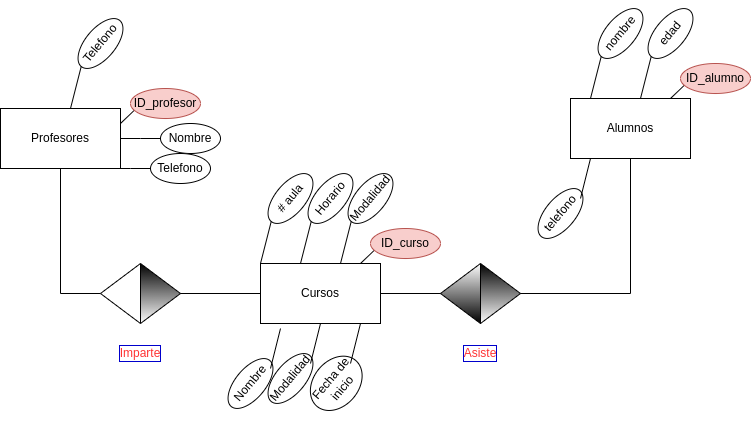

The diagram above was exported from draw.io. Its source (the exported page's mxGraphModel, read from the mxfile embedded in the PNG):
<mxGraphModel dx="1038" dy="547" grid="1" gridSize="10" guides="1" tooltips="1" connect="1" arrows="1" fold="1" page="1" pageScale="1" pageWidth="827" pageHeight="1169" math="0" shadow="0">
  <root>
    <mxCell id="0" />
    <mxCell id="1" parent="0" />
    <mxCell id="nIi5V4cSV7jOGaN3vgX7-1" value="Profesores" style="rounded=0;whiteSpace=wrap;html=1;" vertex="1" parent="1">
      <mxGeometry x="40" y="190" width="120" height="60" as="geometry" />
    </mxCell>
    <mxCell id="nIi5V4cSV7jOGaN3vgX7-4" value="Cursos" style="whiteSpace=wrap;html=1;rounded=0;" vertex="1" parent="1">
      <mxGeometry x="300" y="345" width="120" height="60" as="geometry" />
    </mxCell>
    <mxCell id="nIi5V4cSV7jOGaN3vgX7-8" value="Alumnos" style="whiteSpace=wrap;html=1;rounded=0;" vertex="1" parent="1">
      <mxGeometry x="610" y="180" width="120" height="60" as="geometry" />
    </mxCell>
    <mxCell id="nIi5V4cSV7jOGaN3vgX7-10" value="" style="endArrow=none;html=1;rounded=0;entryX=0;entryY=0.5;entryDx=0;entryDy=0;exitX=1;exitY=0.5;exitDx=0;exitDy=0;" edge="1" parent="1" target="nIi5V4cSV7jOGaN3vgX7-4">
      <mxGeometry width="50" height="50" relative="1" as="geometry">
        <mxPoint x="200" y="375" as="sourcePoint" />
        <mxPoint x="260" y="345" as="targetPoint" />
      </mxGeometry>
    </mxCell>
    <mxCell id="nIi5V4cSV7jOGaN3vgX7-11" value="" style="endArrow=none;html=1;rounded=0;entryX=0;entryY=0.5;entryDx=0;entryDy=0;exitX=1;exitY=0.5;exitDx=0;exitDy=0;" edge="1" parent="1" source="nIi5V4cSV7jOGaN3vgX7-4">
      <mxGeometry width="50" height="50" relative="1" as="geometry">
        <mxPoint x="430" y="400" as="sourcePoint" />
        <mxPoint x="500" y="375" as="targetPoint" />
      </mxGeometry>
    </mxCell>
    <mxCell id="nIi5V4cSV7jOGaN3vgX7-12" value="" style="endArrow=none;html=1;rounded=0;exitX=1;exitY=0.5;exitDx=0;exitDy=0;entryX=0.5;entryY=1;entryDx=0;entryDy=0;" edge="1" parent="1" target="nIi5V4cSV7jOGaN3vgX7-8">
      <mxGeometry width="50" height="50" relative="1" as="geometry">
        <mxPoint x="550" y="375" as="sourcePoint" />
        <mxPoint x="670" y="270" as="targetPoint" />
        <Array as="points">
          <mxPoint x="670" y="375" />
        </Array>
      </mxGeometry>
    </mxCell>
    <mxCell id="nIi5V4cSV7jOGaN3vgX7-13" value="" style="endArrow=none;html=1;rounded=0;entryX=0;entryY=0.5;entryDx=0;entryDy=0;exitX=0.5;exitY=1;exitDx=0;exitDy=0;" edge="1" parent="1" source="nIi5V4cSV7jOGaN3vgX7-1">
      <mxGeometry width="50" height="50" relative="1" as="geometry">
        <mxPoint x="90" y="280" as="sourcePoint" />
        <mxPoint x="150" y="375" as="targetPoint" />
        <Array as="points">
          <mxPoint x="100" y="375" />
        </Array>
      </mxGeometry>
    </mxCell>
    <mxCell id="nIi5V4cSV7jOGaN3vgX7-19" value="" style="triangle;whiteSpace=wrap;html=1;labelBackgroundColor=#7F00FF;labelBorderColor=#0000CC;strokeColor=#000000;fillColor=default;gradientColor=#000000;gradientDirection=north;" vertex="1" parent="1">
      <mxGeometry x="180" y="345" width="40" height="60" as="geometry" />
    </mxCell>
    <mxCell id="nIi5V4cSV7jOGaN3vgX7-20" value="" style="triangle;whiteSpace=wrap;html=1;labelBackgroundColor=#7F00FF;labelBorderColor=#0000CC;strokeColor=#000000;fillColor=default;gradientColor=none;gradientDirection=north;rotation=-180;" vertex="1" parent="1">
      <mxGeometry x="140" y="345" width="40" height="60" as="geometry" />
    </mxCell>
    <mxCell id="nIi5V4cSV7jOGaN3vgX7-22" value="" style="triangle;whiteSpace=wrap;html=1;labelBackgroundColor=#7F00FF;labelBorderColor=#0000CC;strokeColor=#000000;fillColor=default;gradientColor=#000000;gradientDirection=north;" vertex="1" parent="1">
      <mxGeometry x="520" y="345" width="40" height="60" as="geometry" />
    </mxCell>
    <mxCell id="nIi5V4cSV7jOGaN3vgX7-23" value="" style="triangle;whiteSpace=wrap;html=1;labelBackgroundColor=#7F00FF;labelBorderColor=#0000CC;strokeColor=#000000;fillColor=default;gradientColor=#000000;gradientDirection=north;rotation=-180;" vertex="1" parent="1">
      <mxGeometry x="480" y="345" width="40" height="60" as="geometry" />
    </mxCell>
    <mxCell id="nIi5V4cSV7jOGaN3vgX7-25" value="Imparte" style="text;html=1;strokeColor=none;fillColor=none;align=center;verticalAlign=middle;whiteSpace=wrap;rounded=0;labelBackgroundColor=#FFFFFF;labelBorderColor=#0000CC;fontColor=#FF3333;" vertex="1" parent="1">
      <mxGeometry x="150" y="420" width="60" height="30" as="geometry" />
    </mxCell>
    <mxCell id="nIi5V4cSV7jOGaN3vgX7-27" value="Asiste" style="text;html=1;strokeColor=none;fillColor=none;align=center;verticalAlign=middle;whiteSpace=wrap;rounded=0;labelBackgroundColor=#FFFFFF;labelBorderColor=#0000CC;fontColor=#FF3333;" vertex="1" parent="1">
      <mxGeometry x="490" y="420" width="60" height="30" as="geometry" />
    </mxCell>
    <mxCell id="nIi5V4cSV7jOGaN3vgX7-31" value="" style="endArrow=none;html=1;rounded=0;fontColor=none;exitX=1;exitY=0.25;exitDx=0;exitDy=0;entryX=-0.029;entryY=0.695;entryDx=0;entryDy=0;entryPerimeter=0;" edge="1" parent="1" source="nIi5V4cSV7jOGaN3vgX7-1">
      <mxGeometry width="50" height="50" relative="1" as="geometry">
        <mxPoint x="160" y="250" as="sourcePoint" />
        <mxPoint x="177.97000000000003" y="187.79999999999995" as="targetPoint" />
      </mxGeometry>
    </mxCell>
    <mxCell id="nIi5V4cSV7jOGaN3vgX7-37" value="ID_profesor" style="ellipse;whiteSpace=wrap;html=1;labelBackgroundColor=none;labelBorderColor=none;strokeColor=#b85450;fillColor=#f8cecc;gradientDirection=north;" vertex="1" parent="1">
      <mxGeometry x="170" y="170" width="70" height="30" as="geometry" />
    </mxCell>
    <mxCell id="nIi5V4cSV7jOGaN3vgX7-38" value="Nombre" style="ellipse;whiteSpace=wrap;html=1;labelBackgroundColor=none;labelBorderColor=none;fontColor=default;strokeColor=default;fillColor=default;gradientColor=#FFFFFF;gradientDirection=north;" vertex="1" parent="1">
      <mxGeometry x="200" y="205" width="60" height="30" as="geometry" />
    </mxCell>
    <mxCell id="nIi5V4cSV7jOGaN3vgX7-39" value="" style="endArrow=none;html=1;rounded=0;fontColor=none;exitX=1;exitY=0.5;exitDx=0;exitDy=0;entryX=0;entryY=0.5;entryDx=0;entryDy=0;" edge="1" parent="1" source="nIi5V4cSV7jOGaN3vgX7-1" target="nIi5V4cSV7jOGaN3vgX7-38">
      <mxGeometry width="50" height="50" relative="1" as="geometry">
        <mxPoint x="170" y="215" as="sourcePoint" />
        <mxPoint x="187.97000000000003" y="197.79999999999995" as="targetPoint" />
        <Array as="points">
          <mxPoint x="180" y="220" />
        </Array>
      </mxGeometry>
    </mxCell>
    <mxCell id="nIi5V4cSV7jOGaN3vgX7-43" value="Telefono&lt;span style=&quot;color: rgba(0, 0, 0, 0); font-family: monospace; font-size: 0px; text-align: start;&quot;&gt;%3CmxGraphModel%3E%3Croot%3E%3CmxCell%20id%3D%220%22%2F%3E%3CmxCell%20id%3D%221%22%20parent%3D%220%22%2F%3E%3CmxCell%20id%3D%222%22%20value%3D%22Nombre%22%20style%3D%22ellipse%3BwhiteSpace%3Dwrap%3Bhtml%3D1%3BlabelBackgroundColor%3Dnone%3BlabelBorderColor%3Dnone%3BfontColor%3Ddefault%3BstrokeColor%3Ddefault%3BfillColor%3Ddefault%3BgradientColor%3D%23FFFFFF%3BgradientDirection%3Dnorth%3B%22%20vertex%3D%221%22%20parent%3D%221%22%3E%3CmxGeometry%20x%3D%22200%22%20y%3D%22205%22%20width%3D%2260%22%20height%3D%2230%22%20as%3D%22geometry%22%2F%3E%3C%2FmxCell%3E%3CmxCell%20id%3D%223%22%20value%3D%22%22%20style%3D%22endArrow%3Dnone%3Bhtml%3D1%3Brounded%3D0%3BfontColor%3Dnone%3BexitX%3D1%3BexitY%3D0.5%3BexitDx%3D0%3BexitDy%3D0%3BentryX%3D0%3BentryY%3D0.5%3BentryDx%3D0%3BentryDy%3D0%3B%22%20edge%3D%221%22%20target%3D%222%22%20parent%3D%221%22%3E%3CmxGeometry%20width%3D%2250%22%20height%3D%2250%22%20relative%3D%221%22%20as%3D%22geometry%22%3E%3CmxPoint%20x%3D%22160%22%20y%3D%22220%22%20as%3D%22sourcePoint%22%2F%3E%3CmxPoint%20x%3D%22187.97000000000003%22%20y%3D%22197.79999999999995%22%20as%3D%22targetPoint%22%2F%3E%3CArray%20as%3D%22points%22%3E%3CmxPoint%20x%3D%22180%22%20y%3D%22220%22%2F%3E%3C%2FArray%3E%3C%2FmxGeometry%3E%3C%2FmxCell%3E%3C%2Froot%3E%3C%2FmxGraphModel%3E&lt;/span&gt;" style="ellipse;whiteSpace=wrap;html=1;labelBackgroundColor=none;labelBorderColor=none;fontColor=default;strokeColor=default;fillColor=default;gradientColor=#FFFFFF;gradientDirection=north;" vertex="1" parent="1">
      <mxGeometry x="190" y="235" width="60" height="30" as="geometry" />
    </mxCell>
    <mxCell id="nIi5V4cSV7jOGaN3vgX7-44" value="" style="endArrow=none;html=1;rounded=0;fontColor=none;exitX=1;exitY=0.5;exitDx=0;exitDy=0;entryX=0;entryY=0.5;entryDx=0;entryDy=0;" edge="1" parent="1" target="nIi5V4cSV7jOGaN3vgX7-43">
      <mxGeometry width="50" height="50" relative="1" as="geometry">
        <mxPoint x="150" y="250" as="sourcePoint" />
        <mxPoint x="177.97000000000003" y="227.79999999999995" as="targetPoint" />
        <Array as="points">
          <mxPoint x="170" y="250" />
        </Array>
      </mxGeometry>
    </mxCell>
    <mxCell id="nIi5V4cSV7jOGaN3vgX7-45" value="Telefono&lt;span style=&quot;color: rgba(0, 0, 0, 0); font-family: monospace; font-size: 0px; text-align: start;&quot;&gt;%3CmxGraphModel%3E%3Croot%3E%3CmxCell%20id%3D%220%22%2F%3E%3CmxCell%20id%3D%221%22%20parent%3D%220%22%2F%3E%3CmxCell%20id%3D%222%22%20value%3D%22Nombre%22%20style%3D%22ellipse%3BwhiteSpace%3Dwrap%3Bhtml%3D1%3BlabelBackgroundColor%3Dnone%3BlabelBorderColor%3Dnone%3BfontColor%3Ddefault%3BstrokeColor%3Ddefault%3BfillColor%3Ddefault%3BgradientColor%3D%23FFFFFF%3BgradientDirection%3Dnorth%3B%22%20vertex%3D%221%22%20parent%3D%221%22%3E%3CmxGeometry%20x%3D%22200%22%20y%3D%22205%22%20width%3D%2260%22%20height%3D%2230%22%20as%3D%22geometry%22%2F%3E%3C%2FmxCell%3E%3CmxCell%20id%3D%223%22%20value%3D%22%22%20style%3D%22endArrow%3Dnone%3Bhtml%3D1%3Brounded%3D0%3BfontColor%3Dnone%3BexitX%3D1%3BexitY%3D0.5%3BexitDx%3D0%3BexitDy%3D0%3BentryX%3D0%3BentryY%3D0.5%3BentryDx%3D0%3BentryDy%3D0%3B%22%20edge%3D%221%22%20target%3D%222%22%20parent%3D%221%22%3E%3CmxGeometry%20width%3D%2250%22%20height%3D%2250%22%20relative%3D%221%22%20as%3D%22geometry%22%3E%3CmxPoint%20x%3D%22160%22%20y%3D%22220%22%20as%3D%22sourcePoint%22%2F%3E%3CmxPoint%20x%3D%22187.97000000000003%22%20y%3D%22197.79999999999995%22%20as%3D%22targetPoint%22%2F%3E%3CArray%20as%3D%22points%22%3E%3CmxPoint%20x%3D%22180%22%20y%3D%22220%22%2F%3E%3C%2FArray%3E%3C%2FmxGeometry%3E%3C%2FmxCell%3E%3C%2Froot%3E%3C%2FmxGraphModel%3E&lt;/span&gt;" style="ellipse;whiteSpace=wrap;html=1;labelBackgroundColor=none;labelBorderColor=none;fontColor=default;strokeColor=default;fillColor=default;gradientColor=#FFFFFF;gradientDirection=north;rotation=-50;" vertex="1" parent="1">
      <mxGeometry x="110" y="110" width="60" height="30" as="geometry" />
    </mxCell>
    <mxCell id="nIi5V4cSV7jOGaN3vgX7-47" value="" style="endArrow=none;html=1;rounded=0;fontColor=default;entryX=0;entryY=0.5;entryDx=0;entryDy=0;" edge="1" parent="1" target="nIi5V4cSV7jOGaN3vgX7-45">
      <mxGeometry width="50" height="50" relative="1" as="geometry">
        <mxPoint x="110" y="190" as="sourcePoint" />
        <mxPoint x="150" y="160" as="targetPoint" />
      </mxGeometry>
    </mxCell>
    <mxCell id="nIi5V4cSV7jOGaN3vgX7-48" value="" style="endArrow=none;html=1;rounded=0;fontColor=none;exitX=1;exitY=0.25;exitDx=0;exitDy=0;entryX=-0.029;entryY=0.695;entryDx=0;entryDy=0;entryPerimeter=0;" edge="1" parent="1">
      <mxGeometry width="50" height="50" relative="1" as="geometry">
        <mxPoint x="400" y="345" as="sourcePoint" />
        <mxPoint x="417.97" y="327.79999999999995" as="targetPoint" />
      </mxGeometry>
    </mxCell>
    <mxCell id="nIi5V4cSV7jOGaN3vgX7-49" value="ID_curso" style="ellipse;whiteSpace=wrap;html=1;labelBackgroundColor=none;labelBorderColor=none;strokeColor=#b85450;fillColor=#f8cecc;gradientDirection=north;" vertex="1" parent="1">
      <mxGeometry x="410" y="310" width="70" height="30" as="geometry" />
    </mxCell>
    <mxCell id="nIi5V4cSV7jOGaN3vgX7-50" value="Modalidad" style="ellipse;whiteSpace=wrap;html=1;labelBackgroundColor=none;labelBorderColor=none;fontColor=default;strokeColor=default;fillColor=default;gradientColor=#FFFFFF;gradientDirection=north;rotation=-50;" vertex="1" parent="1">
      <mxGeometry x="380" y="265" width="60" height="30" as="geometry" />
    </mxCell>
    <mxCell id="nIi5V4cSV7jOGaN3vgX7-51" value="" style="endArrow=none;html=1;rounded=0;fontColor=default;entryX=0;entryY=0.5;entryDx=0;entryDy=0;" edge="1" parent="1" target="nIi5V4cSV7jOGaN3vgX7-50">
      <mxGeometry width="50" height="50" relative="1" as="geometry">
        <mxPoint x="380" y="345" as="sourcePoint" />
        <mxPoint x="420" y="315" as="targetPoint" />
      </mxGeometry>
    </mxCell>
    <mxCell id="nIi5V4cSV7jOGaN3vgX7-52" value="Horario" style="ellipse;whiteSpace=wrap;html=1;labelBackgroundColor=none;labelBorderColor=none;fontColor=default;strokeColor=default;fillColor=default;gradientColor=#FFFFFF;gradientDirection=north;rotation=-50;" vertex="1" parent="1">
      <mxGeometry x="340" y="265" width="60" height="30" as="geometry" />
    </mxCell>
    <mxCell id="nIi5V4cSV7jOGaN3vgX7-53" value="" style="endArrow=none;html=1;rounded=0;fontColor=default;entryX=0;entryY=0.5;entryDx=0;entryDy=0;" edge="1" parent="1" target="nIi5V4cSV7jOGaN3vgX7-52">
      <mxGeometry width="50" height="50" relative="1" as="geometry">
        <mxPoint x="340" y="345" as="sourcePoint" />
        <mxPoint x="380" y="315" as="targetPoint" />
      </mxGeometry>
    </mxCell>
    <mxCell id="nIi5V4cSV7jOGaN3vgX7-54" value="# aula" style="ellipse;whiteSpace=wrap;html=1;labelBackgroundColor=none;labelBorderColor=none;fontColor=default;strokeColor=default;fillColor=default;gradientColor=#FFFFFF;gradientDirection=north;rotation=-50;" vertex="1" parent="1">
      <mxGeometry x="300" y="265" width="60" height="30" as="geometry" />
    </mxCell>
    <mxCell id="nIi5V4cSV7jOGaN3vgX7-55" value="" style="endArrow=none;html=1;rounded=0;fontColor=default;entryX=0;entryY=0.5;entryDx=0;entryDy=0;" edge="1" parent="1" target="nIi5V4cSV7jOGaN3vgX7-54">
      <mxGeometry width="50" height="50" relative="1" as="geometry">
        <mxPoint x="300" y="345" as="sourcePoint" />
        <mxPoint x="340" y="315" as="targetPoint" />
      </mxGeometry>
    </mxCell>
    <mxCell id="nIi5V4cSV7jOGaN3vgX7-56" value="Nombre" style="ellipse;whiteSpace=wrap;html=1;labelBackgroundColor=none;labelBorderColor=none;fontColor=default;strokeColor=default;fillColor=default;gradientColor=#FFFFFF;gradientDirection=north;rotation=-50;" vertex="1" parent="1">
      <mxGeometry x="260" y="450" width="60" height="30" as="geometry" />
    </mxCell>
    <mxCell id="nIi5V4cSV7jOGaN3vgX7-58" value="" style="endArrow=none;html=1;rounded=0;fontColor=default;" edge="1" parent="1">
      <mxGeometry width="50" height="50" relative="1" as="geometry">
        <mxPoint x="310" y="450" as="sourcePoint" />
        <mxPoint x="320" y="410" as="targetPoint" />
      </mxGeometry>
    </mxCell>
    <mxCell id="nIi5V4cSV7jOGaN3vgX7-59" value="Modalidad" style="ellipse;whiteSpace=wrap;html=1;labelBackgroundColor=none;labelBorderColor=none;fontColor=default;strokeColor=default;fillColor=default;gradientColor=#FFFFFF;gradientDirection=north;rotation=-50;" vertex="1" parent="1">
      <mxGeometry x="300" y="445" width="60" height="30" as="geometry" />
    </mxCell>
    <mxCell id="nIi5V4cSV7jOGaN3vgX7-60" value="" style="endArrow=none;html=1;rounded=0;fontColor=default;" edge="1" parent="1">
      <mxGeometry width="50" height="50" relative="1" as="geometry">
        <mxPoint x="350" y="445" as="sourcePoint" />
        <mxPoint x="360" y="405" as="targetPoint" />
      </mxGeometry>
    </mxCell>
    <mxCell id="nIi5V4cSV7jOGaN3vgX7-63" value="Fecha de inicio" style="ellipse;whiteSpace=wrap;html=1;labelBackgroundColor=none;labelBorderColor=none;fontColor=default;strokeColor=default;fillColor=default;gradientColor=#FFFFFF;gradientDirection=north;rotation=-50;" vertex="1" parent="1">
      <mxGeometry x="345.75" y="442.32" width="60" height="45" as="geometry" />
    </mxCell>
    <mxCell id="nIi5V4cSV7jOGaN3vgX7-64" value="" style="endArrow=none;html=1;rounded=0;fontColor=default;" edge="1" parent="1">
      <mxGeometry width="50" height="50" relative="1" as="geometry">
        <mxPoint x="390" y="445" as="sourcePoint" />
        <mxPoint x="400" y="405" as="targetPoint" />
      </mxGeometry>
    </mxCell>
    <mxCell id="nIi5V4cSV7jOGaN3vgX7-67" value="" style="endArrow=none;html=1;rounded=0;fontColor=none;exitX=1;exitY=0.25;exitDx=0;exitDy=0;entryX=-0.029;entryY=0.695;entryDx=0;entryDy=0;entryPerimeter=0;" edge="1" parent="1">
      <mxGeometry width="50" height="50" relative="1" as="geometry">
        <mxPoint x="710" y="180" as="sourcePoint" />
        <mxPoint x="727.97" y="162.79999999999995" as="targetPoint" />
      </mxGeometry>
    </mxCell>
    <mxCell id="nIi5V4cSV7jOGaN3vgX7-68" value="ID_alumno" style="ellipse;whiteSpace=wrap;html=1;labelBackgroundColor=none;labelBorderColor=none;strokeColor=#b85450;fillColor=#f8cecc;gradientDirection=north;" vertex="1" parent="1">
      <mxGeometry x="720" y="145" width="70" height="30" as="geometry" />
    </mxCell>
    <mxCell id="nIi5V4cSV7jOGaN3vgX7-69" value="edad" style="ellipse;whiteSpace=wrap;html=1;labelBackgroundColor=none;labelBorderColor=none;fontColor=default;strokeColor=default;fillColor=default;gradientColor=#FFFFFF;gradientDirection=north;rotation=-50;" vertex="1" parent="1">
      <mxGeometry x="680" y="100" width="60" height="30" as="geometry" />
    </mxCell>
    <mxCell id="nIi5V4cSV7jOGaN3vgX7-70" value="" style="endArrow=none;html=1;rounded=0;fontColor=default;entryX=0;entryY=0.5;entryDx=0;entryDy=0;" edge="1" parent="1" target="nIi5V4cSV7jOGaN3vgX7-69">
      <mxGeometry width="50" height="50" relative="1" as="geometry">
        <mxPoint x="680" y="180" as="sourcePoint" />
        <mxPoint x="720" y="150" as="targetPoint" />
      </mxGeometry>
    </mxCell>
    <mxCell id="nIi5V4cSV7jOGaN3vgX7-71" value="nombre" style="ellipse;whiteSpace=wrap;html=1;labelBackgroundColor=none;labelBorderColor=none;fontColor=default;strokeColor=default;fillColor=default;gradientColor=#FFFFFF;gradientDirection=north;rotation=-50;" vertex="1" parent="1">
      <mxGeometry x="630" y="100" width="60" height="30" as="geometry" />
    </mxCell>
    <mxCell id="nIi5V4cSV7jOGaN3vgX7-72" value="" style="endArrow=none;html=1;rounded=0;fontColor=default;entryX=0;entryY=0.5;entryDx=0;entryDy=0;" edge="1" parent="1" target="nIi5V4cSV7jOGaN3vgX7-71">
      <mxGeometry width="50" height="50" relative="1" as="geometry">
        <mxPoint x="630" y="180" as="sourcePoint" />
        <mxPoint x="670" y="150" as="targetPoint" />
      </mxGeometry>
    </mxCell>
    <mxCell id="nIi5V4cSV7jOGaN3vgX7-73" value="telefono" style="ellipse;whiteSpace=wrap;html=1;labelBackgroundColor=none;labelBorderColor=none;fontColor=default;strokeColor=default;fillColor=default;gradientColor=#FFFFFF;gradientDirection=north;rotation=-50;" vertex="1" parent="1">
      <mxGeometry x="570" y="280" width="60" height="30" as="geometry" />
    </mxCell>
    <mxCell id="nIi5V4cSV7jOGaN3vgX7-74" value="" style="endArrow=none;html=1;rounded=0;fontColor=default;" edge="1" parent="1">
      <mxGeometry width="50" height="50" relative="1" as="geometry">
        <mxPoint x="620" y="280" as="sourcePoint" />
        <mxPoint x="630" y="240" as="targetPoint" />
      </mxGeometry>
    </mxCell>
  </root>
</mxGraphModel>